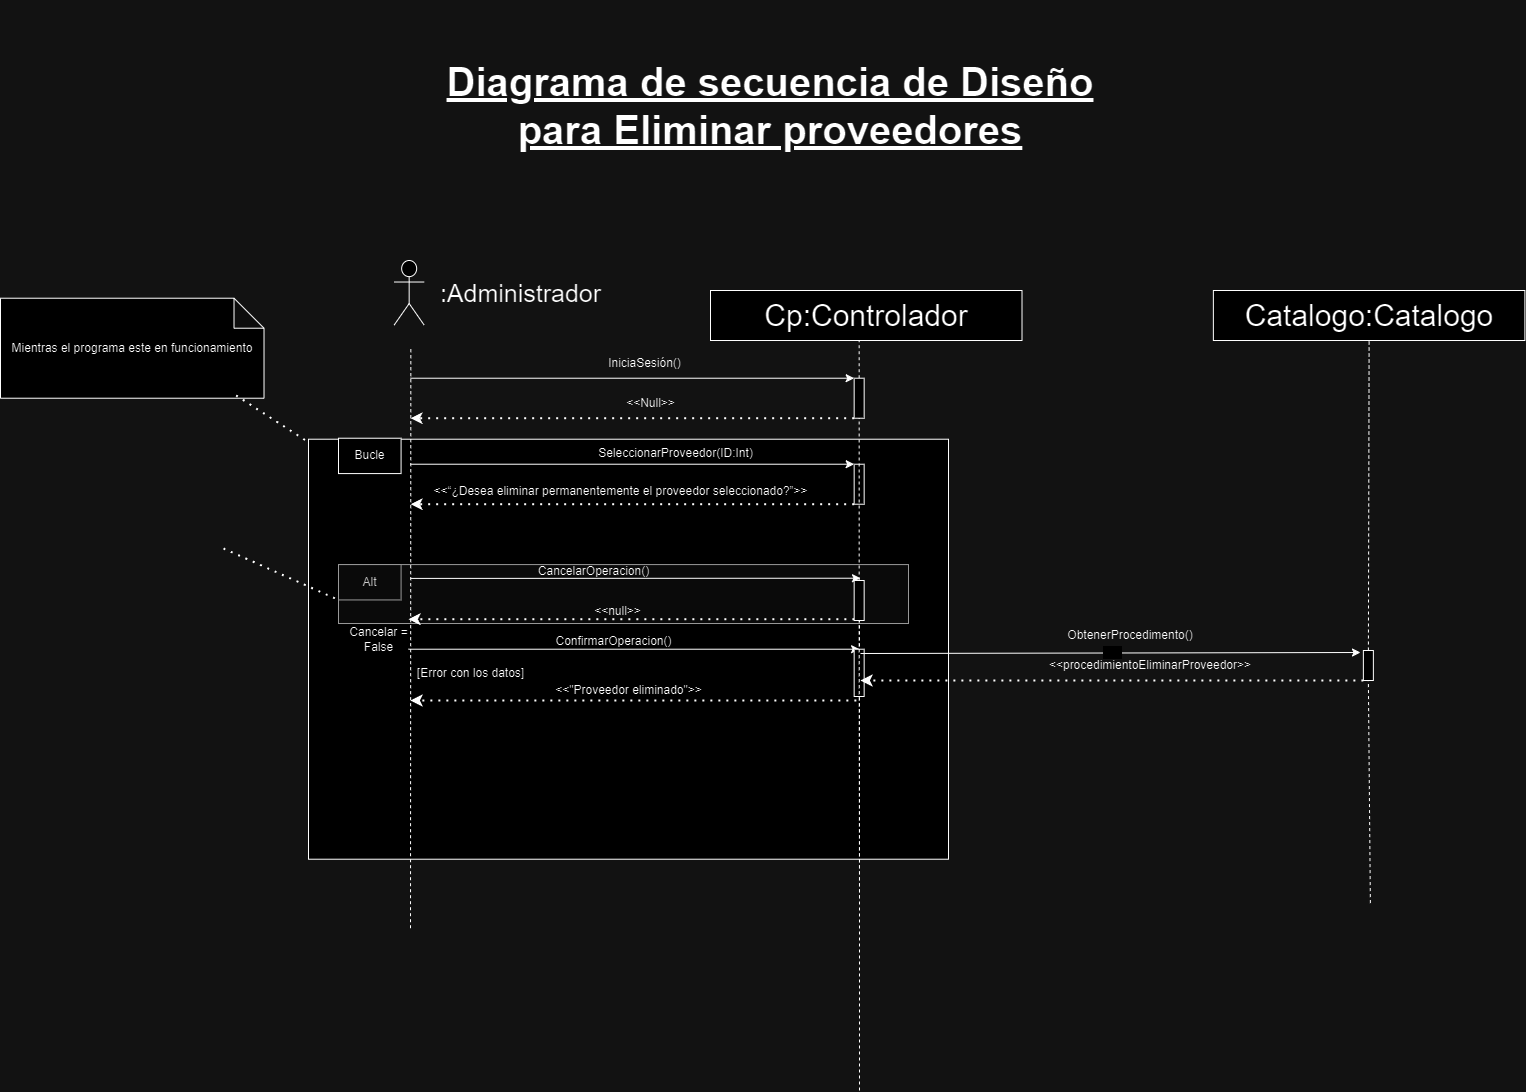

The diagram above was exported from draw.io. Its source (the exported page's mxGraphModel, read from the mxfile embedded in the PNG):
<mxGraphModel dx="-1630" dy="-4073" grid="1" gridSize="10" guides="1" tooltips="1" connect="1" arrows="1" fold="1" page="1" pageScale="1" pageWidth="827" pageHeight="1169" math="0" shadow="0">
  <root>
    <mxCell id="0" />
    <mxCell id="1" parent="0" />
    <mxCell id="53qbQvs9fVu3u_23iB3d-231" value=" " style="group" connectable="0" vertex="1" parent="1">
      <mxGeometry x="5918" y="6388.719999999999" width="891.9999999999982" height="330" as="geometry" />
    </mxCell>
    <mxCell id="53qbQvs9fVu3u_23iB3d-232" value="" style="rounded=0;whiteSpace=wrap;html=1;" vertex="1" parent="53qbQvs9fVu3u_23iB3d-231">
      <mxGeometry x="-30" y="-90" width="640" height="420" as="geometry" />
    </mxCell>
    <mxCell id="53qbQvs9fVu3u_23iB3d-233" value="" style="rounded=0;whiteSpace=wrap;html=1;fillColor=#f5f5f5;fontColor=#333333;strokeColor=#666666;" vertex="1" parent="53qbQvs9fVu3u_23iB3d-231">
      <mxGeometry y="35.357142857142854" width="570" height="58.92857142857143" as="geometry" />
    </mxCell>
    <mxCell id="53qbQvs9fVu3u_23iB3d-234" value="" style="endArrow=classic;html=1;rounded=0;entryX=0;entryY=0;entryDx=0;entryDy=0;" edge="1" parent="53qbQvs9fVu3u_23iB3d-231">
      <mxGeometry width="50" height="50" relative="1" as="geometry">
        <mxPoint x="70.0010909090909" y="119.99857142857141" as="sourcePoint" />
        <mxPoint x="521.0800000000003" y="119.99857142857141" as="targetPoint" />
      </mxGeometry>
    </mxCell>
    <mxCell id="53qbQvs9fVu3u_23iB3d-235" value="Alt" style="rounded=0;whiteSpace=wrap;html=1;fillColor=#f5f5f5;fontColor=#333333;strokeColor=#666666;" vertex="1" parent="53qbQvs9fVu3u_23iB3d-231">
      <mxGeometry y="35.357142857142854" width="62.58109090909091" height="35.357142857142854" as="geometry" />
    </mxCell>
    <mxCell id="53qbQvs9fVu3u_23iB3d-236" value="CancelarOperacion()" style="text;html=1;align=center;verticalAlign=middle;resizable=0;points=[];autosize=1;strokeColor=none;fillColor=none;" vertex="1" parent="53qbQvs9fVu3u_23iB3d-231">
      <mxGeometry x="190" y="27" width="130" height="30" as="geometry" />
    </mxCell>
    <mxCell id="53qbQvs9fVu3u_23iB3d-237" value="" style="endArrow=classic;dashed=1;html=1;dashPattern=1 3;strokeWidth=2;rounded=0;endFill=1;exitX=0;exitY=1;exitDx=0;exitDy=0;" edge="1" parent="53qbQvs9fVu3u_23iB3d-231">
      <mxGeometry width="50" height="50" relative="1" as="geometry">
        <mxPoint x="515.8600000000006" y="89.99571428571426" as="sourcePoint" />
        <mxPoint x="69.99618181818187" y="89.99571428571426" as="targetPoint" />
      </mxGeometry>
    </mxCell>
    <mxCell id="53qbQvs9fVu3u_23iB3d-238" value="&amp;lt;&amp;lt;null&amp;gt;&amp;gt;" style="text;html=1;align=center;verticalAlign=middle;resizable=0;points=[];autosize=1;strokeColor=none;fillColor=none;" vertex="1" parent="53qbQvs9fVu3u_23iB3d-231">
      <mxGeometry x="244" y="67" width="70" height="30" as="geometry" />
    </mxCell>
    <mxCell id="53qbQvs9fVu3u_23iB3d-239" value="Cancelar =&lt;div&gt;False&lt;/div&gt;" style="text;html=1;align=center;verticalAlign=middle;resizable=0;points=[];autosize=1;strokeColor=none;fillColor=none;" vertex="1" parent="53qbQvs9fVu3u_23iB3d-231">
      <mxGeometry y="90" width="80" height="40" as="geometry" />
    </mxCell>
    <mxCell id="53qbQvs9fVu3u_23iB3d-240" value="ConfirmarOperacion()" style="text;html=1;align=center;verticalAlign=middle;resizable=0;points=[];autosize=1;strokeColor=none;fillColor=none;" vertex="1" parent="53qbQvs9fVu3u_23iB3d-231">
      <mxGeometry x="205.0036363636364" y="97.07142857142858" width="140" height="30" as="geometry" />
    </mxCell>
    <mxCell id="53qbQvs9fVu3u_23iB3d-241" value="&amp;lt;&amp;lt;&quot;Proveedor eliminado&quot;&amp;gt;&amp;gt;" style="text;html=1;align=center;verticalAlign=middle;resizable=0;points=[];autosize=1;strokeColor=none;fillColor=none;" vertex="1" parent="53qbQvs9fVu3u_23iB3d-231">
      <mxGeometry x="205" y="146.42857142857142" width="170" height="30" as="geometry" />
    </mxCell>
    <mxCell id="53qbQvs9fVu3u_23iB3d-242" value="" style="endArrow=classic;dashed=1;html=1;dashPattern=1 3;strokeWidth=2;rounded=0;endFill=1;exitX=0;exitY=1;exitDx=0;exitDy=0;" edge="1" parent="53qbQvs9fVu3u_23iB3d-231">
      <mxGeometry width="50" height="50" relative="1" as="geometry">
        <mxPoint x="517.8600000000004" y="171.2757142857143" as="sourcePoint" />
        <mxPoint x="71.99618181818182" y="171.2757142857143" as="targetPoint" />
      </mxGeometry>
    </mxCell>
    <mxCell id="53qbQvs9fVu3u_23iB3d-243" value="[Error con los datos]" style="text;html=1;align=center;verticalAlign=middle;resizable=0;points=[];autosize=1;strokeColor=none;fillColor=none;" vertex="1" parent="53qbQvs9fVu3u_23iB3d-231">
      <mxGeometry x="67" y="129" width="130" height="30" as="geometry" />
    </mxCell>
    <mxCell id="53qbQvs9fVu3u_23iB3d-244" value="" style="endArrow=none;html=1;rounded=0;dashed=1;entryX=0.5;entryY=1;entryDx=0;entryDy=0;fontSize=30;" edge="1" parent="53qbQvs9fVu3u_23iB3d-231">
      <mxGeometry width="50" height="50" relative="1" as="geometry">
        <mxPoint x="521" y="561.2800000000002" as="sourcePoint" />
        <mxPoint x="521" y="81.5600000000004" as="targetPoint" />
      </mxGeometry>
    </mxCell>
    <mxCell id="53qbQvs9fVu3u_23iB3d-245" value="" style="rounded=0;whiteSpace=wrap;html=1;" vertex="1" parent="53qbQvs9fVu3u_23iB3d-231">
      <mxGeometry x="515.66" y="120" width="10" height="47.28" as="geometry" />
    </mxCell>
    <mxCell id="53qbQvs9fVu3u_23iB3d-246" value="&amp;lt;&amp;lt;procedimientoEliminar&lt;span style=&quot;background-color: initial;&quot;&gt;Proveedor&amp;gt;&amp;gt;&lt;/span&gt;" style="text;strokeColor=none;align=center;fillColor=none;html=1;verticalAlign=middle;whiteSpace=wrap;rounded=0;" vertex="1" parent="53qbQvs9fVu3u_23iB3d-231">
      <mxGeometry x="711.9999999999982" y="121.28000000000065" width="200" height="30" as="geometry" />
    </mxCell>
    <mxCell id="53qbQvs9fVu3u_23iB3d-247" value=" " style="endArrow=classic;dashed=1;html=1;dashPattern=1 3;strokeWidth=2;rounded=0;endFill=1;entryX=0.824;entryY=0.949;entryDx=0;entryDy=0;entryPerimeter=0;exitX=0;exitY=1;exitDx=0;exitDy=0;" edge="1" parent="53qbQvs9fVu3u_23iB3d-231" source="53qbQvs9fVu3u_23iB3d-271">
      <mxGeometry width="50" height="50" relative="1" as="geometry">
        <mxPoint x="922.7699999999986" y="154.28000000000065" as="sourcePoint" />
        <mxPoint x="522" y="151.28000000000065" as="targetPoint" />
      </mxGeometry>
    </mxCell>
    <mxCell id="53qbQvs9fVu3u_23iB3d-248" value="ObtenerProcedimento()" style="text;strokeColor=none;align=center;fillColor=none;html=1;verticalAlign=middle;whiteSpace=wrap;rounded=0;" vertex="1" parent="53qbQvs9fVu3u_23iB3d-231">
      <mxGeometry x="691.9999999999982" y="91.28000000000065" width="200" height="30" as="geometry" />
    </mxCell>
    <mxCell id="53qbQvs9fVu3u_23iB3d-249" value="" style="shape=umlActor;verticalLabelPosition=bottom;verticalAlign=top;html=1;outlineConnect=0;fontSize=30;" vertex="1" parent="1">
      <mxGeometry x="5973.66" y="6120" width="30" height="64.57" as="geometry" />
    </mxCell>
    <mxCell id="53qbQvs9fVu3u_23iB3d-250" value="" style="endArrow=none;html=1;rounded=0;dashed=1;entryX=0.5;entryY=1;entryDx=0;entryDy=0;fontSize=30;" edge="1" parent="1" source="53qbQvs9fVu3u_23iB3d-253">
      <mxGeometry width="50" height="50" relative="1" as="geometry">
        <mxPoint x="6433.66" y="6917.72" as="sourcePoint" />
        <mxPoint x="6438.66" y="6195.719999999999" as="targetPoint" />
      </mxGeometry>
    </mxCell>
    <mxCell id="53qbQvs9fVu3u_23iB3d-251" value="" style="endArrow=classic;html=1;rounded=0;entryX=0;entryY=0;entryDx=0;entryDy=0;" edge="1" parent="1" target="53qbQvs9fVu3u_23iB3d-253">
      <mxGeometry width="50" height="50" relative="1" as="geometry">
        <mxPoint x="5990" y="6237.719999999999" as="sourcePoint" />
        <mxPoint x="6433.66" y="6237.719999999999" as="targetPoint" />
      </mxGeometry>
    </mxCell>
    <mxCell id="53qbQvs9fVu3u_23iB3d-252" value="" style="endArrow=classic;dashed=1;html=1;dashPattern=1 3;strokeWidth=2;rounded=0;endFill=1;exitX=0;exitY=1;exitDx=0;exitDy=0;" edge="1" parent="1" source="53qbQvs9fVu3u_23iB3d-253">
      <mxGeometry width="50" height="50" relative="1" as="geometry">
        <mxPoint x="6423.66" y="6287.719999999999" as="sourcePoint" />
        <mxPoint x="5990" y="6277.719999999999" as="targetPoint" />
      </mxGeometry>
    </mxCell>
    <mxCell id="53qbQvs9fVu3u_23iB3d-253" value="" style="rounded=0;whiteSpace=wrap;html=1;" vertex="1" parent="1">
      <mxGeometry x="6433.66" y="6237.719999999999" width="10" height="40" as="geometry" />
    </mxCell>
    <mxCell id="53qbQvs9fVu3u_23iB3d-254" value="&lt;font style=&quot;font-size: 25px;&quot;&gt;:Administrador&lt;/font&gt;" style="text;html=1;align=center;verticalAlign=middle;resizable=0;points=[];autosize=1;strokeColor=none;fillColor=none;" vertex="1" parent="1">
      <mxGeometry x="6010" y="6132.29" width="180" height="40" as="geometry" />
    </mxCell>
    <mxCell id="53qbQvs9fVu3u_23iB3d-255" value="IniciaSesión()" style="text;html=1;align=center;verticalAlign=middle;resizable=0;points=[];autosize=1;strokeColor=none;fillColor=none;" vertex="1" parent="1">
      <mxGeometry x="6173.66" y="6207.719999999999" width="100" height="30" as="geometry" />
    </mxCell>
    <mxCell id="53qbQvs9fVu3u_23iB3d-256" value="" style="endArrow=classic;html=1;rounded=0;entryX=0;entryY=0;entryDx=0;entryDy=0;" edge="1" parent="1" target="53qbQvs9fVu3u_23iB3d-259">
      <mxGeometry width="50" height="50" relative="1" as="geometry">
        <mxPoint x="5990" y="6323.719999999999" as="sourcePoint" />
        <mxPoint x="6428.66" y="6323.719999999999" as="targetPoint" />
      </mxGeometry>
    </mxCell>
    <mxCell id="53qbQvs9fVu3u_23iB3d-257" value="SeleccionarProveedor(ID:Int)" style="text;html=1;align=center;verticalAlign=middle;resizable=0;points=[];autosize=1;strokeColor=none;fillColor=none;" vertex="1" parent="1">
      <mxGeometry x="6165" y="6297.719999999999" width="180" height="30" as="geometry" />
    </mxCell>
    <mxCell id="53qbQvs9fVu3u_23iB3d-258" value="" style="endArrow=classic;dashed=1;html=1;dashPattern=1 3;strokeWidth=2;rounded=0;endFill=1;exitX=0;exitY=1;exitDx=0;exitDy=0;" edge="1" parent="1" source="53qbQvs9fVu3u_23iB3d-259">
      <mxGeometry width="50" height="50" relative="1" as="geometry">
        <mxPoint x="6418.66" y="6373.719999999999" as="sourcePoint" />
        <mxPoint x="5990" y="6363.719999999999" as="targetPoint" />
      </mxGeometry>
    </mxCell>
    <mxCell id="53qbQvs9fVu3u_23iB3d-259" value="" style="rounded=0;whiteSpace=wrap;html=1;" vertex="1" parent="1">
      <mxGeometry x="6433.66" y="6323.719999999999" width="10" height="40" as="geometry" />
    </mxCell>
    <mxCell id="53qbQvs9fVu3u_23iB3d-260" value="" style="endArrow=none;html=1;rounded=0;dashed=1;entryX=0.5;entryY=1;entryDx=0;entryDy=0;fontSize=30;" edge="1" parent="1">
      <mxGeometry width="50" height="50" relative="1" as="geometry">
        <mxPoint x="5990" y="6787.72" as="sourcePoint" />
        <mxPoint x="5990.34" y="6207.719999999999" as="targetPoint" />
      </mxGeometry>
    </mxCell>
    <mxCell id="53qbQvs9fVu3u_23iB3d-261" value="&amp;lt;&amp;lt;Null&amp;gt;&amp;gt;" style="text;html=1;align=center;verticalAlign=middle;resizable=0;points=[];autosize=1;strokeColor=none;fillColor=none;" vertex="1" parent="1">
      <mxGeometry x="6195" y="6247.719999999999" width="70" height="30" as="geometry" />
    </mxCell>
    <mxCell id="53qbQvs9fVu3u_23iB3d-262" value="&amp;lt;&amp;lt;“¿Desea eliminar permanentemente el proveedor seleccionado?”&amp;gt;&amp;gt;" style="text;html=1;align=center;verticalAlign=middle;resizable=0;points=[];autosize=1;strokeColor=none;fillColor=none;" vertex="1" parent="1">
      <mxGeometry x="6000" y="6335.719999999999" width="400" height="30" as="geometry" />
    </mxCell>
    <mxCell id="53qbQvs9fVu3u_23iB3d-263" value="" style="endArrow=classic;html=1;rounded=0;exitX=0;exitY=0.25;exitDx=0;exitDy=0;" edge="1" parent="1">
      <mxGeometry width="50" height="50" relative="1" as="geometry">
        <mxPoint x="5990" y="6437.916428571429" as="sourcePoint" />
        <mxPoint x="6440" y="6437.719999999999" as="targetPoint" />
      </mxGeometry>
    </mxCell>
    <mxCell id="53qbQvs9fVu3u_23iB3d-264" value="" style="endArrow=none;dashed=1;html=1;dashPattern=1 3;strokeWidth=2;rounded=0;entryX=0;entryY=1;entryDx=0;entryDy=0;" edge="1" parent="1" target="53qbQvs9fVu3u_23iB3d-235">
      <mxGeometry width="50" height="50" relative="1" as="geometry">
        <mxPoint x="5803" y="6408" as="sourcePoint" />
        <mxPoint x="6100" y="6562.719999999999" as="targetPoint" />
      </mxGeometry>
    </mxCell>
    <mxCell id="53qbQvs9fVu3u_23iB3d-265" value="Bucle" style="rounded=0;whiteSpace=wrap;html=1;" vertex="1" parent="1">
      <mxGeometry x="5918" y="6297.719999999999" width="62.58109090909091" height="35.357142857142854" as="geometry" />
    </mxCell>
    <mxCell id="53qbQvs9fVu3u_23iB3d-266" value="Mientras el programa este en funcionamiento" style="shape=note;whiteSpace=wrap;html=1;backgroundOutline=1;darkOpacity=0.05;" vertex="1" parent="1">
      <mxGeometry x="5580" y="6157.719999999999" width="263.51" height="100" as="geometry" />
    </mxCell>
    <mxCell id="53qbQvs9fVu3u_23iB3d-267" value="" style="endArrow=none;dashed=1;html=1;dashPattern=1 3;strokeWidth=2;rounded=0;exitX=0.894;exitY=0.972;exitDx=0;exitDy=0;exitPerimeter=0;" edge="1" parent="1" source="53qbQvs9fVu3u_23iB3d-266" target="53qbQvs9fVu3u_23iB3d-232">
      <mxGeometry width="50" height="50" relative="1" as="geometry">
        <mxPoint x="5800" y="6257.719999999999" as="sourcePoint" />
        <mxPoint x="5915" y="6309.719999999999" as="targetPoint" />
      </mxGeometry>
    </mxCell>
    <mxCell id="53qbQvs9fVu3u_23iB3d-268" value="Catalogo:Catalogo" style="rounded=0;whiteSpace=wrap;html=1;fontSize=30;" vertex="1" parent="1">
      <mxGeometry x="6792.869999999999" y="6150" width="311.5" height="50" as="geometry" />
    </mxCell>
    <mxCell id="53qbQvs9fVu3u_23iB3d-269" value="" style="endArrow=none;html=1;rounded=0;dashed=1;entryX=0.5;entryY=1;entryDx=0;entryDy=0;fontSize=30;" edge="1" parent="1" source="53qbQvs9fVu3u_23iB3d-271" target="53qbQvs9fVu3u_23iB3d-268">
      <mxGeometry width="50" height="50" relative="1" as="geometry">
        <mxPoint x="6949.869999999999" y="6762.586206896552" as="sourcePoint" />
        <mxPoint x="6947.869999999999" y="6380" as="targetPoint" />
      </mxGeometry>
    </mxCell>
    <mxCell id="53qbQvs9fVu3u_23iB3d-270" value="" style="endArrow=none;html=1;rounded=0;dashed=1;entryX=0.5;entryY=1;entryDx=0;entryDy=0;fontSize=30;" edge="1" parent="1" target="53qbQvs9fVu3u_23iB3d-271">
      <mxGeometry width="50" height="50" relative="1" as="geometry">
        <mxPoint x="6949.869999999999" y="6762.586206896552" as="sourcePoint" />
        <mxPoint x="6949.1" y="6200" as="targetPoint" />
      </mxGeometry>
    </mxCell>
    <mxCell id="53qbQvs9fVu3u_23iB3d-271" value=" " style="rounded=0;whiteSpace=wrap;html=1;" vertex="1" parent="1">
      <mxGeometry x="6942.87" y="6510" width="10" height="30" as="geometry" />
    </mxCell>
    <mxCell id="53qbQvs9fVu3u_23iB3d-272" value="&amp;nbsp; &amp;nbsp; &amp;nbsp;&amp;nbsp; " style="endArrow=classic;html=1;rounded=0;exitX=0.92;exitY=0.687;exitDx=0;exitDy=0;exitPerimeter=0;" edge="1" parent="1">
      <mxGeometry width="50" height="50" relative="1" as="geometry">
        <mxPoint x="6440" y="6513" as="sourcePoint" />
        <mxPoint x="6940" y="6512" as="targetPoint" />
      </mxGeometry>
    </mxCell>
    <mxCell id="53qbQvs9fVu3u_23iB3d-273" value="Cp:Controlador" style="rounded=0;whiteSpace=wrap;html=1;fontSize=30;" vertex="1" parent="1">
      <mxGeometry x="6290" y="6150" width="311.5" height="50" as="geometry" />
    </mxCell>
    <mxCell id="53qbQvs9fVu3u_23iB3d-274" value="" style="endArrow=none;html=1;rounded=0;dashed=1;entryX=0.5;entryY=1;entryDx=0;entryDy=0;fontSize=30;" edge="1" parent="1" source="53qbQvs9fVu3u_23iB3d-276" target="53qbQvs9fVu3u_23iB3d-253">
      <mxGeometry width="50" height="50" relative="1" as="geometry">
        <mxPoint x="6439" y="6757.72" as="sourcePoint" />
        <mxPoint x="6438.66" y="6195.719999999999" as="targetPoint" />
      </mxGeometry>
    </mxCell>
    <mxCell id="53qbQvs9fVu3u_23iB3d-275" value="" style="endArrow=none;html=1;rounded=0;dashed=1;entryX=0.5;entryY=1;entryDx=0;entryDy=0;fontSize=30;" edge="1" parent="1" target="53qbQvs9fVu3u_23iB3d-276">
      <mxGeometry width="50" height="50" relative="1" as="geometry">
        <mxPoint x="6439" y="6757.72" as="sourcePoint" />
        <mxPoint x="6439" y="6278" as="targetPoint" />
      </mxGeometry>
    </mxCell>
    <mxCell id="53qbQvs9fVu3u_23iB3d-276" value="" style="rounded=0;whiteSpace=wrap;html=1;" vertex="1" parent="1">
      <mxGeometry x="6433.66" y="6439.999999999999" width="10" height="40" as="geometry" />
    </mxCell>
    <mxCell id="53qbQvs9fVu3u_23iB3d-277" value="Diagrama de secuencia de Diseño&lt;div&gt;para Eliminar proveedores&lt;br&gt;&lt;/div&gt;" style="text;strokeColor=none;align=center;fillColor=none;html=1;verticalAlign=middle;whiteSpace=wrap;rounded=0;fontStyle=5;fontSize=40;" vertex="1" parent="1">
      <mxGeometry x="6000" y="5860" width="700" height="210" as="geometry" />
    </mxCell>
  </root>
</mxGraphModel>